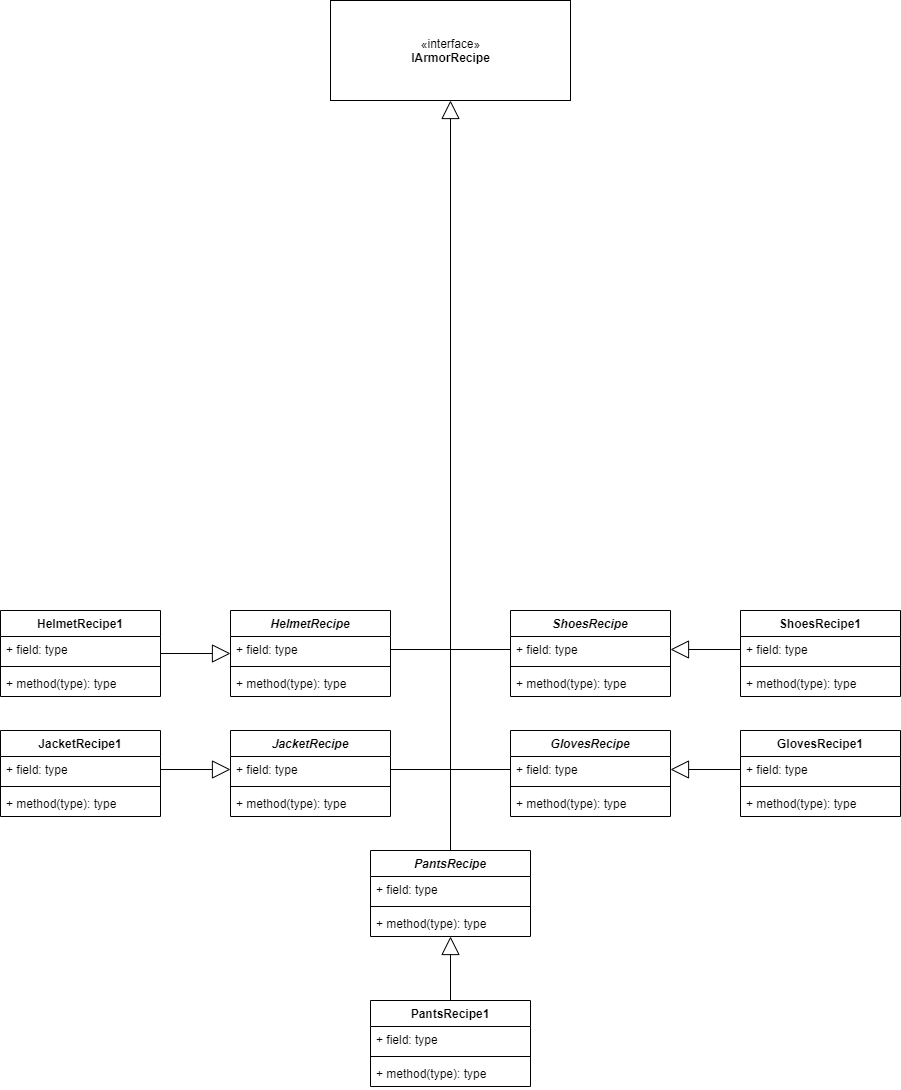

The diagram above was exported from draw.io. Its source (the exported page's mxGraphModel, read from the mxfile embedded in the PNG):
<mxGraphModel dx="-30" dy="621" grid="1" gridSize="10" guides="1" tooltips="1" connect="1" arrows="1" fold="1" page="1" pageScale="1" pageWidth="850" pageHeight="1100" math="0" shadow="0">
  <root>
    <mxCell id="0" />
    <mxCell id="1" parent="0" />
    <mxCell id="2" value="«interface»&lt;br&gt;&lt;b&gt;IArmorRecipe&lt;/b&gt;" style="html=1;" vertex="1" parent="1">
      <mxGeometry x="3390" y="2095" width="240" height="100" as="geometry" />
    </mxCell>
    <mxCell id="3" value="" style="endArrow=block;endSize=16;endFill=0;html=1;entryX=0.5;entryY=1;entryDx=0;entryDy=0;exitX=0.5;exitY=0.02;exitDx=0;exitDy=0;exitPerimeter=0;" edge="1" source="27" target="2" parent="1">
      <mxGeometry x="1" y="-533" width="160" relative="1" as="geometry">
        <mxPoint x="3250" y="2635" as="sourcePoint" />
        <mxPoint x="3410" y="2635" as="targetPoint" />
        <mxPoint x="-3" y="-60" as="offset" />
      </mxGeometry>
    </mxCell>
    <mxCell id="4" value="" style="endArrow=none;html=1;exitX=1;exitY=0.5;exitDx=0;exitDy=0;entryX=0;entryY=0.5;entryDx=0;entryDy=0;" edge="1" source="12" target="20" parent="1">
      <mxGeometry width="50" height="50" relative="1" as="geometry">
        <mxPoint x="3460" y="2825" as="sourcePoint" />
        <mxPoint x="3510" y="2775" as="targetPoint" />
      </mxGeometry>
    </mxCell>
    <mxCell id="5" value="" style="endArrow=none;html=1;exitX=1;exitY=0.5;exitDx=0;exitDy=0;entryX=0;entryY=0.5;entryDx=0;entryDy=0;" edge="1" source="16" target="24" parent="1">
      <mxGeometry width="50" height="50" relative="1" as="geometry">
        <mxPoint x="3450" y="2865" as="sourcePoint" />
        <mxPoint x="3570" y="2865" as="targetPoint" />
      </mxGeometry>
    </mxCell>
    <mxCell id="6" value="" style="endArrow=block;endSize=16;endFill=0;html=1;entryX=0;entryY=0.5;entryDx=0;entryDy=0;" edge="1" target="11" parent="1">
      <mxGeometry x="1" y="783" width="160" relative="1" as="geometry">
        <mxPoint x="3220" y="2748" as="sourcePoint" />
        <mxPoint x="3200" y="2875" as="targetPoint" />
        <mxPoint x="770" y="640" as="offset" />
      </mxGeometry>
    </mxCell>
    <mxCell id="7" value="" style="endArrow=block;endSize=16;endFill=0;html=1;entryX=0;entryY=0.5;entryDx=0;entryDy=0;exitX=1;exitY=0.5;exitDx=0;exitDy=0;" edge="1" source="36" target="16" parent="1">
      <mxGeometry x="1" y="812" width="160" relative="1" as="geometry">
        <mxPoint x="3220" y="2868" as="sourcePoint" />
        <mxPoint x="3290" y="2868" as="targetPoint" />
        <mxPoint x="770" y="553" as="offset" />
      </mxGeometry>
    </mxCell>
    <mxCell id="8" value="" style="endArrow=block;endSize=16;endFill=0;html=1;exitX=0.5;exitY=0;exitDx=0;exitDy=0;" edge="1" source="43" target="30" parent="1">
      <mxGeometry x="1" y="-674" width="160" relative="1" as="geometry">
        <mxPoint x="3590" y="3138" as="sourcePoint" />
        <mxPoint x="3660" y="3138" as="targetPoint" />
        <mxPoint x="-144" y="-416" as="offset" />
      </mxGeometry>
    </mxCell>
    <mxCell id="9" value="" style="endArrow=block;endSize=16;endFill=0;html=1;exitX=0;exitY=0.5;exitDx=0;exitDy=0;entryX=1;entryY=0.5;entryDx=0;entryDy=0;" edge="1" source="40" target="20" parent="1">
      <mxGeometry x="-1" y="-286" width="160" relative="1" as="geometry">
        <mxPoint x="3700" y="2645" as="sourcePoint" />
        <mxPoint x="3860" y="2645" as="targetPoint" />
        <mxPoint x="250" y="147" as="offset" />
      </mxGeometry>
    </mxCell>
    <mxCell id="10" value="" style="endArrow=block;endSize=16;endFill=0;html=1;exitX=0;exitY=0.5;exitDx=0;exitDy=0;entryX=1;entryY=0.5;entryDx=0;entryDy=0;" edge="1" source="48" target="24" parent="1">
      <mxGeometry x="-1" y="-286" width="160" relative="1" as="geometry">
        <mxPoint x="3700" y="2765" as="sourcePoint" />
        <mxPoint x="3730" y="2863.9999999999995" as="targetPoint" />
        <mxPoint x="250" y="147" as="offset" />
      </mxGeometry>
    </mxCell>
    <mxCell id="11" value="HelmetRecipe" style="swimlane;fontStyle=3;align=center;verticalAlign=top;childLayout=stackLayout;horizontal=1;startSize=26;horizontalStack=0;resizeParent=1;resizeParentMax=0;resizeLast=0;collapsible=1;marginBottom=0;" vertex="1" parent="1">
      <mxGeometry x="3290" y="2705" width="160" height="86" as="geometry" />
    </mxCell>
    <mxCell id="12" value="+ field: type" style="text;strokeColor=none;fillColor=none;align=left;verticalAlign=top;spacingLeft=4;spacingRight=4;overflow=hidden;rotatable=0;points=[[0,0.5],[1,0.5]];portConstraint=eastwest;" vertex="1" parent="11">
      <mxGeometry y="26" width="160" height="26" as="geometry" />
    </mxCell>
    <mxCell id="13" value="" style="line;strokeWidth=1;fillColor=none;align=left;verticalAlign=middle;spacingTop=-1;spacingLeft=3;spacingRight=3;rotatable=0;labelPosition=right;points=[];portConstraint=eastwest;" vertex="1" parent="11">
      <mxGeometry y="52" width="160" height="8" as="geometry" />
    </mxCell>
    <mxCell id="14" value="+ method(type): type" style="text;strokeColor=none;fillColor=none;align=left;verticalAlign=top;spacingLeft=4;spacingRight=4;overflow=hidden;rotatable=0;points=[[0,0.5],[1,0.5]];portConstraint=eastwest;" vertex="1" parent="11">
      <mxGeometry y="60" width="160" height="26" as="geometry" />
    </mxCell>
    <mxCell id="15" value="JacketRecipe" style="swimlane;fontStyle=3;align=center;verticalAlign=top;childLayout=stackLayout;horizontal=1;startSize=26;horizontalStack=0;resizeParent=1;resizeParentMax=0;resizeLast=0;collapsible=1;marginBottom=0;" vertex="1" parent="1">
      <mxGeometry x="3290" y="2825" width="160" height="86" as="geometry" />
    </mxCell>
    <mxCell id="16" value="+ field: type" style="text;strokeColor=none;fillColor=none;align=left;verticalAlign=top;spacingLeft=4;spacingRight=4;overflow=hidden;rotatable=0;points=[[0,0.5],[1,0.5]];portConstraint=eastwest;" vertex="1" parent="15">
      <mxGeometry y="26" width="160" height="26" as="geometry" />
    </mxCell>
    <mxCell id="17" value="" style="line;strokeWidth=1;fillColor=none;align=left;verticalAlign=middle;spacingTop=-1;spacingLeft=3;spacingRight=3;rotatable=0;labelPosition=right;points=[];portConstraint=eastwest;" vertex="1" parent="15">
      <mxGeometry y="52" width="160" height="8" as="geometry" />
    </mxCell>
    <mxCell id="18" value="+ method(type): type" style="text;strokeColor=none;fillColor=none;align=left;verticalAlign=top;spacingLeft=4;spacingRight=4;overflow=hidden;rotatable=0;points=[[0,0.5],[1,0.5]];portConstraint=eastwest;" vertex="1" parent="15">
      <mxGeometry y="60" width="160" height="26" as="geometry" />
    </mxCell>
    <mxCell id="19" value="ShoesRecipe" style="swimlane;fontStyle=3;align=center;verticalAlign=top;childLayout=stackLayout;horizontal=1;startSize=26;horizontalStack=0;resizeParent=1;resizeParentMax=0;resizeLast=0;collapsible=1;marginBottom=0;" vertex="1" parent="1">
      <mxGeometry x="3570" y="2705" width="160" height="86" as="geometry" />
    </mxCell>
    <mxCell id="20" value="+ field: type" style="text;strokeColor=none;fillColor=none;align=left;verticalAlign=top;spacingLeft=4;spacingRight=4;overflow=hidden;rotatable=0;points=[[0,0.5],[1,0.5]];portConstraint=eastwest;" vertex="1" parent="19">
      <mxGeometry y="26" width="160" height="26" as="geometry" />
    </mxCell>
    <mxCell id="21" value="" style="line;strokeWidth=1;fillColor=none;align=left;verticalAlign=middle;spacingTop=-1;spacingLeft=3;spacingRight=3;rotatable=0;labelPosition=right;points=[];portConstraint=eastwest;" vertex="1" parent="19">
      <mxGeometry y="52" width="160" height="8" as="geometry" />
    </mxCell>
    <mxCell id="22" value="+ method(type): type" style="text;strokeColor=none;fillColor=none;align=left;verticalAlign=top;spacingLeft=4;spacingRight=4;overflow=hidden;rotatable=0;points=[[0,0.5],[1,0.5]];portConstraint=eastwest;" vertex="1" parent="19">
      <mxGeometry y="60" width="160" height="26" as="geometry" />
    </mxCell>
    <mxCell id="23" value="GlovesRecipe" style="swimlane;fontStyle=3;align=center;verticalAlign=top;childLayout=stackLayout;horizontal=1;startSize=26;horizontalStack=0;resizeParent=1;resizeParentMax=0;resizeLast=0;collapsible=1;marginBottom=0;" vertex="1" parent="1">
      <mxGeometry x="3570" y="2825" width="160" height="86" as="geometry" />
    </mxCell>
    <mxCell id="24" value="+ field: type" style="text;strokeColor=none;fillColor=none;align=left;verticalAlign=top;spacingLeft=4;spacingRight=4;overflow=hidden;rotatable=0;points=[[0,0.5],[1,0.5]];portConstraint=eastwest;" vertex="1" parent="23">
      <mxGeometry y="26" width="160" height="26" as="geometry" />
    </mxCell>
    <mxCell id="25" value="" style="line;strokeWidth=1;fillColor=none;align=left;verticalAlign=middle;spacingTop=-1;spacingLeft=3;spacingRight=3;rotatable=0;labelPosition=right;points=[];portConstraint=eastwest;" vertex="1" parent="23">
      <mxGeometry y="52" width="160" height="8" as="geometry" />
    </mxCell>
    <mxCell id="26" value="+ method(type): type" style="text;strokeColor=none;fillColor=none;align=left;verticalAlign=top;spacingLeft=4;spacingRight=4;overflow=hidden;rotatable=0;points=[[0,0.5],[1,0.5]];portConstraint=eastwest;" vertex="1" parent="23">
      <mxGeometry y="60" width="160" height="26" as="geometry" />
    </mxCell>
    <mxCell id="27" value="PantsRecipe" style="swimlane;fontStyle=3;align=center;verticalAlign=top;childLayout=stackLayout;horizontal=1;startSize=26;horizontalStack=0;resizeParent=1;resizeParentMax=0;resizeLast=0;collapsible=1;marginBottom=0;" vertex="1" parent="1">
      <mxGeometry x="3430" y="2945" width="160" height="86" as="geometry" />
    </mxCell>
    <mxCell id="28" value="+ field: type" style="text;strokeColor=none;fillColor=none;align=left;verticalAlign=top;spacingLeft=4;spacingRight=4;overflow=hidden;rotatable=0;points=[[0,0.5],[1,0.5]];portConstraint=eastwest;" vertex="1" parent="27">
      <mxGeometry y="26" width="160" height="26" as="geometry" />
    </mxCell>
    <mxCell id="29" value="" style="line;strokeWidth=1;fillColor=none;align=left;verticalAlign=middle;spacingTop=-1;spacingLeft=3;spacingRight=3;rotatable=0;labelPosition=right;points=[];portConstraint=eastwest;" vertex="1" parent="27">
      <mxGeometry y="52" width="160" height="8" as="geometry" />
    </mxCell>
    <mxCell id="30" value="+ method(type): type" style="text;strokeColor=none;fillColor=none;align=left;verticalAlign=top;spacingLeft=4;spacingRight=4;overflow=hidden;rotatable=0;points=[[0,0.5],[1,0.5]];portConstraint=eastwest;" vertex="1" parent="27">
      <mxGeometry y="60" width="160" height="26" as="geometry" />
    </mxCell>
    <mxCell id="31" value="HelmetRecipe1" style="swimlane;fontStyle=1;align=center;verticalAlign=top;childLayout=stackLayout;horizontal=1;startSize=26;horizontalStack=0;resizeParent=1;resizeParentMax=0;resizeLast=0;collapsible=1;marginBottom=0;" vertex="1" parent="1">
      <mxGeometry x="3060" y="2705" width="160" height="86" as="geometry" />
    </mxCell>
    <mxCell id="32" value="+ field: type" style="text;strokeColor=none;fillColor=none;align=left;verticalAlign=top;spacingLeft=4;spacingRight=4;overflow=hidden;rotatable=0;points=[[0,0.5],[1,0.5]];portConstraint=eastwest;" vertex="1" parent="31">
      <mxGeometry y="26" width="160" height="26" as="geometry" />
    </mxCell>
    <mxCell id="33" value="" style="line;strokeWidth=1;fillColor=none;align=left;verticalAlign=middle;spacingTop=-1;spacingLeft=3;spacingRight=3;rotatable=0;labelPosition=right;points=[];portConstraint=eastwest;" vertex="1" parent="31">
      <mxGeometry y="52" width="160" height="8" as="geometry" />
    </mxCell>
    <mxCell id="34" value="+ method(type): type" style="text;strokeColor=none;fillColor=none;align=left;verticalAlign=top;spacingLeft=4;spacingRight=4;overflow=hidden;rotatable=0;points=[[0,0.5],[1,0.5]];portConstraint=eastwest;" vertex="1" parent="31">
      <mxGeometry y="60" width="160" height="26" as="geometry" />
    </mxCell>
    <mxCell id="35" value="JacketRecipe1" style="swimlane;fontStyle=1;align=center;verticalAlign=top;childLayout=stackLayout;horizontal=1;startSize=26;horizontalStack=0;resizeParent=1;resizeParentMax=0;resizeLast=0;collapsible=1;marginBottom=0;" vertex="1" parent="1">
      <mxGeometry x="3060" y="2825" width="160" height="86" as="geometry" />
    </mxCell>
    <mxCell id="36" value="+ field: type" style="text;strokeColor=none;fillColor=none;align=left;verticalAlign=top;spacingLeft=4;spacingRight=4;overflow=hidden;rotatable=0;points=[[0,0.5],[1,0.5]];portConstraint=eastwest;" vertex="1" parent="35">
      <mxGeometry y="26" width="160" height="26" as="geometry" />
    </mxCell>
    <mxCell id="37" value="" style="line;strokeWidth=1;fillColor=none;align=left;verticalAlign=middle;spacingTop=-1;spacingLeft=3;spacingRight=3;rotatable=0;labelPosition=right;points=[];portConstraint=eastwest;" vertex="1" parent="35">
      <mxGeometry y="52" width="160" height="8" as="geometry" />
    </mxCell>
    <mxCell id="38" value="+ method(type): type" style="text;strokeColor=none;fillColor=none;align=left;verticalAlign=top;spacingLeft=4;spacingRight=4;overflow=hidden;rotatable=0;points=[[0,0.5],[1,0.5]];portConstraint=eastwest;" vertex="1" parent="35">
      <mxGeometry y="60" width="160" height="26" as="geometry" />
    </mxCell>
    <mxCell id="39" value="ShoesRecipe1" style="swimlane;fontStyle=1;align=center;verticalAlign=top;childLayout=stackLayout;horizontal=1;startSize=26;horizontalStack=0;resizeParent=1;resizeParentMax=0;resizeLast=0;collapsible=1;marginBottom=0;" vertex="1" parent="1">
      <mxGeometry x="3800" y="2705" width="160" height="86" as="geometry" />
    </mxCell>
    <mxCell id="40" value="+ field: type" style="text;strokeColor=none;fillColor=none;align=left;verticalAlign=top;spacingLeft=4;spacingRight=4;overflow=hidden;rotatable=0;points=[[0,0.5],[1,0.5]];portConstraint=eastwest;" vertex="1" parent="39">
      <mxGeometry y="26" width="160" height="26" as="geometry" />
    </mxCell>
    <mxCell id="41" value="" style="line;strokeWidth=1;fillColor=none;align=left;verticalAlign=middle;spacingTop=-1;spacingLeft=3;spacingRight=3;rotatable=0;labelPosition=right;points=[];portConstraint=eastwest;" vertex="1" parent="39">
      <mxGeometry y="52" width="160" height="8" as="geometry" />
    </mxCell>
    <mxCell id="42" value="+ method(type): type" style="text;strokeColor=none;fillColor=none;align=left;verticalAlign=top;spacingLeft=4;spacingRight=4;overflow=hidden;rotatable=0;points=[[0,0.5],[1,0.5]];portConstraint=eastwest;" vertex="1" parent="39">
      <mxGeometry y="60" width="160" height="26" as="geometry" />
    </mxCell>
    <mxCell id="43" value="PantsRecipe1" style="swimlane;fontStyle=1;align=center;verticalAlign=top;childLayout=stackLayout;horizontal=1;startSize=26;horizontalStack=0;resizeParent=1;resizeParentMax=0;resizeLast=0;collapsible=1;marginBottom=0;" vertex="1" parent="1">
      <mxGeometry x="3430" y="3095" width="160" height="86" as="geometry" />
    </mxCell>
    <mxCell id="44" value="+ field: type" style="text;strokeColor=none;fillColor=none;align=left;verticalAlign=top;spacingLeft=4;spacingRight=4;overflow=hidden;rotatable=0;points=[[0,0.5],[1,0.5]];portConstraint=eastwest;" vertex="1" parent="43">
      <mxGeometry y="26" width="160" height="26" as="geometry" />
    </mxCell>
    <mxCell id="45" value="" style="line;strokeWidth=1;fillColor=none;align=left;verticalAlign=middle;spacingTop=-1;spacingLeft=3;spacingRight=3;rotatable=0;labelPosition=right;points=[];portConstraint=eastwest;" vertex="1" parent="43">
      <mxGeometry y="52" width="160" height="8" as="geometry" />
    </mxCell>
    <mxCell id="46" value="+ method(type): type" style="text;strokeColor=none;fillColor=none;align=left;verticalAlign=top;spacingLeft=4;spacingRight=4;overflow=hidden;rotatable=0;points=[[0,0.5],[1,0.5]];portConstraint=eastwest;" vertex="1" parent="43">
      <mxGeometry y="60" width="160" height="26" as="geometry" />
    </mxCell>
    <mxCell id="47" value="GlovesRecipe1" style="swimlane;fontStyle=1;align=center;verticalAlign=top;childLayout=stackLayout;horizontal=1;startSize=26;horizontalStack=0;resizeParent=1;resizeParentMax=0;resizeLast=0;collapsible=1;marginBottom=0;" vertex="1" parent="1">
      <mxGeometry x="3800" y="2825" width="160" height="86" as="geometry" />
    </mxCell>
    <mxCell id="48" value="+ field: type" style="text;strokeColor=none;fillColor=none;align=left;verticalAlign=top;spacingLeft=4;spacingRight=4;overflow=hidden;rotatable=0;points=[[0,0.5],[1,0.5]];portConstraint=eastwest;" vertex="1" parent="47">
      <mxGeometry y="26" width="160" height="26" as="geometry" />
    </mxCell>
    <mxCell id="49" value="" style="line;strokeWidth=1;fillColor=none;align=left;verticalAlign=middle;spacingTop=-1;spacingLeft=3;spacingRight=3;rotatable=0;labelPosition=right;points=[];portConstraint=eastwest;" vertex="1" parent="47">
      <mxGeometry y="52" width="160" height="8" as="geometry" />
    </mxCell>
    <mxCell id="50" value="+ method(type): type" style="text;strokeColor=none;fillColor=none;align=left;verticalAlign=top;spacingLeft=4;spacingRight=4;overflow=hidden;rotatable=0;points=[[0,0.5],[1,0.5]];portConstraint=eastwest;" vertex="1" parent="47">
      <mxGeometry y="60" width="160" height="26" as="geometry" />
    </mxCell>
  </root>
</mxGraphModel>